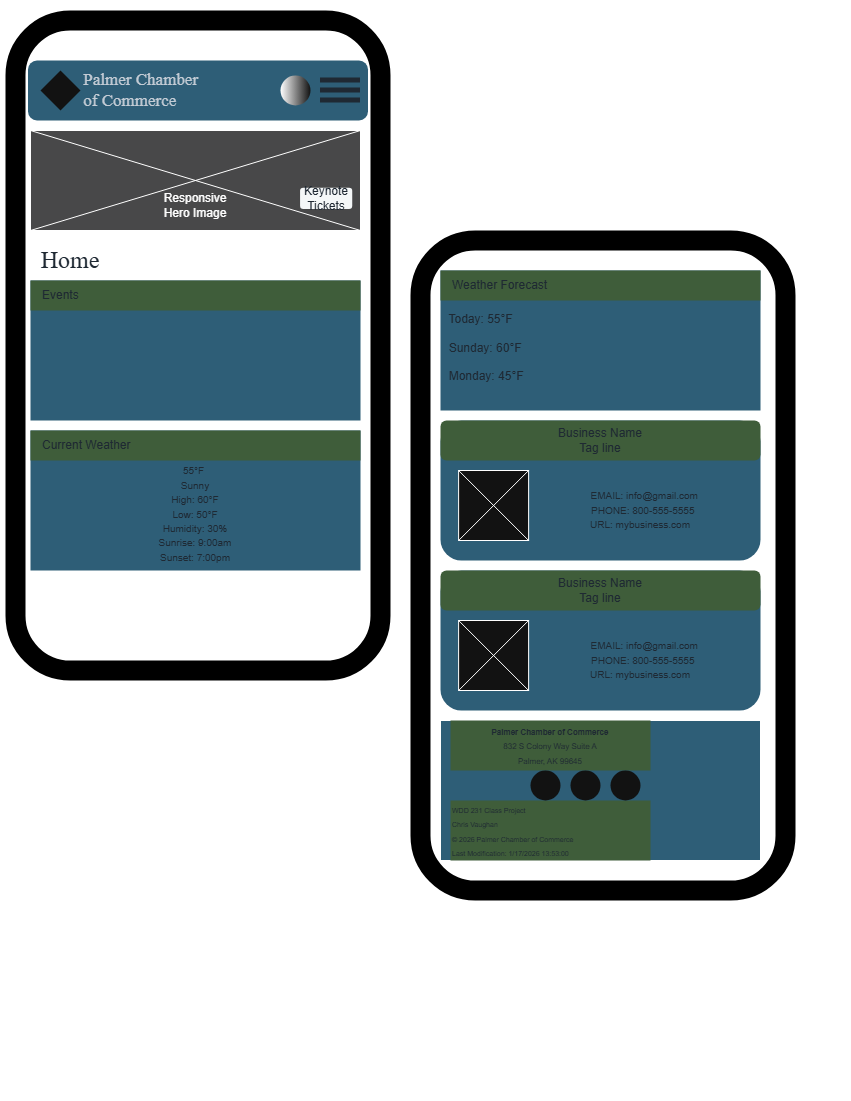

The diagram above was exported from draw.io. Its source (the exported page's mxGraphModel, read from the mxfile embedded in the PNG):
<mxGraphModel dx="1901" dy="1001" grid="1" gridSize="10" guides="1" tooltips="1" connect="1" arrows="1" fold="1" page="1" pageScale="1" pageWidth="850" pageHeight="1100" math="0" shadow="0">
  <root>
    <mxCell id="0" />
    <mxCell id="1" parent="0" />
    <mxCell id="H44o6fn1pPzuWyf1Tm6_-3" parent="1" style="rounded=0;whiteSpace=wrap;html=1;fillColor=light-dark(#FFFFFF,#FFFFFF);" value="" vertex="1">
      <mxGeometry height="1100" width="850" x="30" as="geometry" />
    </mxCell>
    <mxCell id="H44o6fn1pPzuWyf1Tm6_-4" parent="1" style="rounded=1;whiteSpace=wrap;html=1;direction=south;fillColor=light-dark(#FFFFFF,#FFFFFF);strokeColor=light-dark(#000000,#000000);strokeWidth=20;" value="" vertex="1">
      <mxGeometry height="650" width="365" x="45" y="20" as="geometry" />
    </mxCell>
    <mxCell id="H44o6fn1pPzuWyf1Tm6_-9" parent="1" style="rounded=1;whiteSpace=wrap;html=1;fillColor=light-dark(#FFFFFF,#2E5E77);strokeColor=none;align=left;" value="&lt;font style=&quot;font-size: 17px;&quot;&gt;&lt;span style=&quot;color: rgb(31, 41, 51); font-family: merriweather;&quot;&gt;&lt;span style=&quot;white-space: pre;&quot;&gt;&#09;&lt;span style=&quot;white-space: pre;&quot;&gt;&#09;&lt;/span&gt;&lt;/span&gt;Palmer Chamber &lt;br&gt;&lt;span style=&quot;white-space: pre;&quot;&gt;&#09;&lt;span style=&quot;white-space: pre;&quot;&gt;&#09;&lt;/span&gt;&lt;/span&gt;of Commerce&lt;/span&gt;&lt;/font&gt;" vertex="1">
      <mxGeometry height="60" width="340" x="57.5" y="60" as="geometry" />
    </mxCell>
    <mxCell id="H44o6fn1pPzuWyf1Tm6_-10" parent="1" style="rounded=1;whiteSpace=wrap;html=1;direction=south;fillColor=light-dark(#FFFFFF,#FFFFFF);strokeColor=light-dark(#000000,#000000);strokeWidth=20;" value="" vertex="1">
      <mxGeometry height="650" width="365" x="450" y="240" as="geometry" />
    </mxCell>
    <mxCell id="H44o6fn1pPzuWyf1Tm6_-11" parent="1" style="rhombus;whiteSpace=wrap;html=1;strokeColor=none;" value="" vertex="1">
      <mxGeometry height="40" width="40" x="70" y="70" as="geometry" />
    </mxCell>
    <mxCell id="H44o6fn1pPzuWyf1Tm6_-12" parent="1" style="ellipse;whiteSpace=wrap;html=1;aspect=fixed;strokeColor=none;gradientColor=light-dark(#000000,#FFFFFF);gradientDirection=west;" value="" vertex="1">
      <mxGeometry height="30" width="30" x="310" y="75" as="geometry" />
    </mxCell>
    <mxCell id="H44o6fn1pPzuWyf1Tm6_-21" connectable="0" parent="1" style="group" value="" vertex="1">
      <mxGeometry height="20" width="40" x="350" y="80" as="geometry" />
    </mxCell>
    <mxCell id="H44o6fn1pPzuWyf1Tm6_-14" edge="1" parent="H44o6fn1pPzuWyf1Tm6_-21" style="endArrow=none;html=1;rounded=0;strokeWidth=5;strokeColor=light-dark(#000000,#1F2933);" value="">
      <mxGeometry height="50" relative="1" width="50" as="geometry">
        <mxPoint as="sourcePoint" />
        <mxPoint x="40" as="targetPoint" />
      </mxGeometry>
    </mxCell>
    <mxCell id="H44o6fn1pPzuWyf1Tm6_-15" edge="1" parent="H44o6fn1pPzuWyf1Tm6_-21" style="endArrow=none;html=1;rounded=0;strokeWidth=5;strokeColor=light-dark(#000000,#1F2933);" value="">
      <mxGeometry height="50" relative="1" width="50" as="geometry">
        <mxPoint y="10" as="sourcePoint" />
        <mxPoint x="40" y="10" as="targetPoint" />
      </mxGeometry>
    </mxCell>
    <mxCell id="H44o6fn1pPzuWyf1Tm6_-16" edge="1" parent="H44o6fn1pPzuWyf1Tm6_-21" style="endArrow=none;html=1;rounded=0;strokeWidth=5;strokeColor=light-dark(#000000,#1F2933);" value="">
      <mxGeometry height="50" relative="1" width="50" as="geometry">
        <mxPoint y="20" as="sourcePoint" />
        <mxPoint x="40" y="20" as="targetPoint" />
      </mxGeometry>
    </mxCell>
    <mxCell id="H44o6fn1pPzuWyf1Tm6_-22" connectable="0" parent="1" style="group;rounded=1;" value="" vertex="1">
      <mxGeometry height="100" width="330" x="60" y="130" as="geometry" />
    </mxCell>
    <mxCell id="H44o6fn1pPzuWyf1Tm6_-23" parent="H44o6fn1pPzuWyf1Tm6_-22" style="rounded=0;whiteSpace=wrap;html=1;fillColor=light-dark(#FFFFFF,#484849);" value="" vertex="1">
      <mxGeometry height="100" width="330" as="geometry" />
    </mxCell>
    <mxCell id="H44o6fn1pPzuWyf1Tm6_-24" edge="1" parent="H44o6fn1pPzuWyf1Tm6_-22" source="H44o6fn1pPzuWyf1Tm6_-23" style="endArrow=none;html=1;rounded=0;entryX=1;entryY=0;entryDx=0;entryDy=0;exitX=0;exitY=1;exitDx=0;exitDy=0;" target="H44o6fn1pPzuWyf1Tm6_-23" value="">
      <mxGeometry height="50" relative="1" width="50" as="geometry">
        <mxPoint x="156.52173913043478" y="164.28571428571428" as="sourcePoint" />
        <mxPoint x="178.2608695652174" y="128.57142857142858" as="targetPoint" />
      </mxGeometry>
    </mxCell>
    <mxCell id="H44o6fn1pPzuWyf1Tm6_-25" edge="1" parent="H44o6fn1pPzuWyf1Tm6_-22" source="H44o6fn1pPzuWyf1Tm6_-23" style="endArrow=none;html=1;rounded=0;entryX=0;entryY=0;entryDx=0;entryDy=0;exitX=1;exitY=1;exitDx=0;exitDy=0;" target="H44o6fn1pPzuWyf1Tm6_-23" value="">
      <mxGeometry height="50" relative="1" width="50" as="geometry">
        <mxPoint x="195.6521739130435" y="192.85714285714286" as="sourcePoint" />
        <mxPoint x="217.39130434782606" y="157.14285714285714" as="targetPoint" />
      </mxGeometry>
    </mxCell>
    <mxCell id="H44o6fn1pPzuWyf1Tm6_-26" parent="H44o6fn1pPzuWyf1Tm6_-22" style="rounded=0;whiteSpace=wrap;html=1;strokeColor=none;fillColor=none;" value="Responsive Hero Image" vertex="1">
      <mxGeometry height="35.714285714285715" width="47.82608695652174" x="141.08695652173913" y="57.142857142857146" as="geometry" />
    </mxCell>
    <mxCell id="H44o6fn1pPzuWyf1Tm6_-27" parent="H44o6fn1pPzuWyf1Tm6_-22" style="rounded=1;whiteSpace=wrap;html=1;fillColor=light-dark(#FFFFFF,#F4F7F8);strokeColor=none;" value="&lt;font style=&quot;color: light-dark(rgb(0, 0, 0), rgb(31, 41, 51));&quot;&gt;Keynote Tickets&lt;/font&gt;" vertex="1">
      <mxGeometry height="21.42857142857143" width="52.17391304347826" x="269.5652173913044" y="57.142857142857146" as="geometry" />
    </mxCell>
    <mxCell id="H44o6fn1pPzuWyf1Tm6_-28" parent="1" style="text;html=1;whiteSpace=wrap;strokeColor=none;fillColor=none;align=center;verticalAlign=middle;rounded=0;autosize=1;resizable=0;" value="&lt;font style=&quot;font-size: 24px; color: light-dark(rgb(0, 0, 0), rgb(31, 41, 51));&quot; face=&quot;merriweather&quot;&gt;Home&lt;/font&gt;" vertex="1">
      <mxGeometry height="40" width="80" x="60" y="240" as="geometry" />
    </mxCell>
    <mxCell id="H44o6fn1pPzuWyf1Tm6_-29" connectable="0" parent="1" style="group" value="" vertex="1">
      <mxGeometry height="140" width="330" x="60" y="280" as="geometry" />
    </mxCell>
    <mxCell id="H44o6fn1pPzuWyf1Tm6_-30" parent="H44o6fn1pPzuWyf1Tm6_-29" style="rounded=0;whiteSpace=wrap;html=1;fillColor=light-dark(#FFFFFF,#2E5E77);strokeColor=none;" value="" vertex="1">
      <mxGeometry height="140" width="330" as="geometry" />
    </mxCell>
    <mxCell id="H44o6fn1pPzuWyf1Tm6_-31" parent="H44o6fn1pPzuWyf1Tm6_-29" style="rounded=0;whiteSpace=wrap;html=1;align=left;fillColor=light-dark(#FFFFFF,#3F5D3A);strokeColor=none;" value="&lt;font style=&quot;color: light-dark(rgb(0, 0, 0), rgb(31, 41, 51));&quot;&gt;&amp;nbsp; &amp;nbsp;Events&lt;/font&gt;" vertex="1">
      <mxGeometry height="30" width="330" as="geometry" />
    </mxCell>
    <mxCell id="H44o6fn1pPzuWyf1Tm6_-32" connectable="0" parent="1" style="group" value="" vertex="1">
      <mxGeometry height="140" width="330" x="60" y="430" as="geometry" />
    </mxCell>
    <mxCell id="H44o6fn1pPzuWyf1Tm6_-33" parent="H44o6fn1pPzuWyf1Tm6_-32" style="rounded=0;whiteSpace=wrap;html=1;align=center;fillColor=light-dark(#FFFFFF,#2E5E77);strokeColor=none;" value="&lt;div&gt;&lt;span style=&quot;&quot;&gt;&lt;font style=&quot;font-size: 10px; color: light-dark(rgb(0, 0, 0), rgb(31, 41, 51));&quot;&gt;&lt;br&gt;&lt;/font&gt;&lt;/span&gt;&lt;/div&gt;&lt;span style=&quot;&quot;&gt;&lt;font style=&quot;font-size: 10px; color: light-dark(rgb(0, 0, 0), rgb(31, 41, 51));&quot;&gt;&lt;div&gt;&lt;span style=&quot;&quot;&gt;&lt;font style=&quot;font-size: 10px;&quot;&gt;&lt;br&gt;&lt;/font&gt;&lt;/span&gt;&lt;/div&gt;55°F&amp;nbsp;&lt;/font&gt;&lt;/span&gt;&lt;div&gt;&lt;span style=&quot;&quot;&gt;&lt;font style=&quot;font-size: 10px; color: light-dark(rgb(0, 0, 0), rgb(31, 41, 51));&quot;&gt;Sunny&lt;/font&gt;&lt;/span&gt;&lt;/div&gt;&lt;div&gt;&lt;font style=&quot;font-size: 10px; color: light-dark(rgb(0, 0, 0), rgb(31, 41, 51));&quot;&gt;&lt;span style=&quot;&quot;&gt;High: 60&lt;/span&gt;&lt;span style=&quot;background-color: transparent;&quot;&gt;°F&lt;/span&gt;&lt;/font&gt;&lt;/div&gt;&lt;div&gt;&lt;font style=&quot;font-size: 10px; color: light-dark(rgb(0, 0, 0), rgb(31, 41, 51));&quot;&gt;&lt;span style=&quot;background-color: transparent;&quot;&gt;Low:&amp;nbsp;&lt;/span&gt;&lt;span style=&quot;background-color: transparent;&quot;&gt;50°F&lt;/span&gt;&lt;/font&gt;&lt;/div&gt;&lt;div&gt;&lt;span style=&quot;background-color: transparent;&quot;&gt;&lt;font style=&quot;font-size: 10px; color: light-dark(rgb(0, 0, 0), rgb(31, 41, 51));&quot;&gt;Humidity: 30%&lt;br&gt;Sunrise: 9:00am&lt;/font&gt;&lt;/span&gt;&lt;/div&gt;&lt;div&gt;&lt;span style=&quot;background-color: transparent;&quot;&gt;&lt;font style=&quot;font-size: 10px; color: light-dark(rgb(0, 0, 0), rgb(31, 41, 51));&quot;&gt;Sunset: 7:00pm&lt;/font&gt;&lt;/span&gt;&lt;/div&gt;" vertex="1">
      <mxGeometry height="140" width="330" as="geometry" />
    </mxCell>
    <mxCell id="H44o6fn1pPzuWyf1Tm6_-34" parent="H44o6fn1pPzuWyf1Tm6_-32" style="rounded=0;whiteSpace=wrap;html=1;align=left;fillColor=light-dark(#FFFFFF,#3F5D3A);strokeColor=none;" value="&lt;font style=&quot;color: light-dark(rgb(0, 0, 0), rgb(31, 41, 51));&quot;&gt;&amp;nbsp; &amp;nbsp;Current Weather&lt;/font&gt;" vertex="1">
      <mxGeometry height="30" width="330" as="geometry" />
    </mxCell>
    <mxCell id="H44o6fn1pPzuWyf1Tm6_-35" connectable="0" parent="1" style="group" value="" vertex="1">
      <mxGeometry height="140" width="320" x="470" y="270" as="geometry" />
    </mxCell>
    <mxCell id="H44o6fn1pPzuWyf1Tm6_-36" parent="H44o6fn1pPzuWyf1Tm6_-35" style="rounded=0;whiteSpace=wrap;html=1;align=left;fillColor=light-dark(#FFFFFF,#2E5E77);strokeColor=none;" value="&lt;font style=&quot;color: light-dark(rgb(0, 0, 0), rgb(31, 41, 51));&quot;&gt;&lt;br&gt;&amp;nbsp; Today: 55°F&lt;br&gt;&lt;br&gt;&lt;/font&gt;&lt;div&gt;&lt;font style=&quot;color: light-dark(rgb(0, 0, 0), rgb(31, 41, 51));&quot;&gt;&amp;nbsp; Sunday: 60°F&lt;br&gt;&lt;br&gt;&lt;/font&gt;&lt;/div&gt;&lt;div&gt;&lt;font style=&quot;color: light-dark(rgb(0, 0, 0), rgb(31, 41, 51));&quot;&gt;&amp;nbsp; Monday: 45°F&lt;/font&gt;&lt;/div&gt;" vertex="1">
      <mxGeometry height="140" width="320" as="geometry" />
    </mxCell>
    <mxCell id="H44o6fn1pPzuWyf1Tm6_-37" parent="H44o6fn1pPzuWyf1Tm6_-35" style="rounded=0;whiteSpace=wrap;html=1;align=left;strokeColor=none;fillColor=light-dark(#FFFFFF,#3F5D3A);" value="&lt;font style=&quot;color: light-dark(rgb(0, 0, 0), rgb(31, 41, 51));&quot;&gt;&amp;nbsp; &amp;nbsp;Weather Forecast&lt;/font&gt;" vertex="1">
      <mxGeometry height="30" width="320" as="geometry" />
    </mxCell>
    <mxCell id="H44o6fn1pPzuWyf1Tm6_-39" connectable="0" parent="1" style="group" value="" vertex="1">
      <mxGeometry height="140" width="320" x="470" y="420" as="geometry" />
    </mxCell>
    <mxCell id="H44o6fn1pPzuWyf1Tm6_-40" parent="H44o6fn1pPzuWyf1Tm6_-39" style="rounded=1;whiteSpace=wrap;html=1;align=center;fillColor=light-dark(#FFFFFF,#2E5E77);strokeColor=none;" value="&lt;div&gt;&lt;font style=&quot;font-size: 10px; color: light-dark(rgb(0, 0, 0), rgb(31, 41, 51));&quot;&gt;&lt;br&gt;&lt;/font&gt;&lt;/div&gt;&lt;font style=&quot;font-size: 10px; color: light-dark(rgb(0, 0, 0), rgb(31, 41, 51));&quot;&gt;&lt;div&gt;&lt;font style=&quot;font-size: 10px;&quot;&gt;&lt;br&gt;&lt;/font&gt;&lt;/div&gt;&lt;div&gt;&lt;font style=&quot;font-size: 10px;&quot;&gt;&lt;br&gt;&lt;/font&gt;&lt;/div&gt;&lt;span style=&quot;white-space: pre;&quot;&gt;&#09;&lt;/span&gt;&lt;span style=&quot;white-space: pre;&quot;&gt;&#09;&lt;/span&gt;&lt;span style=&quot;white-space: pre;&quot;&gt;&#09;&lt;/span&gt;&amp;nbsp; &amp;nbsp;EMAIL: info@gmail.com&lt;/font&gt;&lt;div&gt;&lt;font style=&quot;font-size: 10px; color: light-dark(rgb(0, 0, 0), rgb(31, 41, 51));&quot;&gt;&lt;span style=&quot;white-space: pre;&quot;&gt;&#09;&lt;/span&gt;&lt;span style=&quot;white-space: pre;&quot;&gt;&#09;&lt;/span&gt;&lt;span style=&quot;white-space: pre;&quot;&gt;&#09;&lt;/span&gt;&amp;nbsp; PHONE: 800-555-5555&lt;br&gt;&lt;span style=&quot;white-space: pre;&quot;&gt;&#09;&lt;/span&gt;&lt;span style=&quot;white-space: pre;&quot;&gt;&#09;&lt;/span&gt;&lt;span style=&quot;white-space: pre;&quot;&gt;&#09;&lt;/span&gt;URL: mybusiness.com&lt;/font&gt;&lt;/div&gt;" vertex="1">
      <mxGeometry height="140" width="320" as="geometry" />
    </mxCell>
    <mxCell id="H44o6fn1pPzuWyf1Tm6_-41" parent="H44o6fn1pPzuWyf1Tm6_-39" style="rounded=1;whiteSpace=wrap;html=1;fillColor=light-dark(#FFFFFF,#3F5D3A);strokeColor=none;" value="&lt;font style=&quot;color: light-dark(rgb(0, 0, 0), rgb(31, 41, 51));&quot;&gt;Business Name&lt;br&gt;Tag line&lt;/font&gt;" vertex="1">
      <mxGeometry height="40" width="320" as="geometry" />
    </mxCell>
    <mxCell id="H44o6fn1pPzuWyf1Tm6_-42" parent="H44o6fn1pPzuWyf1Tm6_-39" style="whiteSpace=wrap;html=1;aspect=fixed;" value="" vertex="1">
      <mxGeometry height="70" width="70" x="18.113207547169814" y="50" as="geometry" />
    </mxCell>
    <mxCell id="H44o6fn1pPzuWyf1Tm6_-43" edge="1" parent="H44o6fn1pPzuWyf1Tm6_-39" source="H44o6fn1pPzuWyf1Tm6_-42" style="endArrow=none;html=1;rounded=0;entryX=1;entryY=0;entryDx=0;entryDy=0;exitX=0;exitY=1;exitDx=0;exitDy=0;" target="H44o6fn1pPzuWyf1Tm6_-42" value="">
      <mxGeometry height="50" relative="1" width="50" as="geometry">
        <mxPoint x="33.20754716981132" y="110" as="sourcePoint" />
        <mxPoint x="108.67924528301887" y="60" as="targetPoint" />
      </mxGeometry>
    </mxCell>
    <mxCell id="H44o6fn1pPzuWyf1Tm6_-44" edge="1" parent="H44o6fn1pPzuWyf1Tm6_-39" source="H44o6fn1pPzuWyf1Tm6_-42" style="endArrow=none;html=1;rounded=0;entryX=1;entryY=1;entryDx=0;entryDy=0;exitX=0;exitY=0;exitDx=0;exitDy=0;" target="H44o6fn1pPzuWyf1Tm6_-42" value="">
      <mxGeometry height="50" relative="1" width="50" as="geometry">
        <mxPoint x="259.622641509434" y="180" as="sourcePoint" />
        <mxPoint x="365.28301886792457" y="110" as="targetPoint" />
      </mxGeometry>
    </mxCell>
    <mxCell id="H44o6fn1pPzuWyf1Tm6_-45" connectable="0" parent="1" style="group" value="" vertex="1">
      <mxGeometry height="140" width="320" x="470" y="570" as="geometry" />
    </mxCell>
    <mxCell id="H44o6fn1pPzuWyf1Tm6_-46" parent="H44o6fn1pPzuWyf1Tm6_-45" style="rounded=1;whiteSpace=wrap;html=1;align=center;fillColor=light-dark(#FFFFFF,#2E5E77);strokeColor=none;" value="&lt;div&gt;&lt;font style=&quot;font-size: 10px; color: light-dark(rgb(0, 0, 0), rgb(31, 41, 51));&quot;&gt;&lt;br&gt;&lt;/font&gt;&lt;/div&gt;&lt;font style=&quot;font-size: 10px; color: light-dark(rgb(0, 0, 0), rgb(31, 41, 51));&quot;&gt;&lt;div&gt;&lt;font style=&quot;font-size: 10px;&quot;&gt;&lt;br&gt;&lt;/font&gt;&lt;/div&gt;&lt;div&gt;&lt;font style=&quot;font-size: 10px;&quot;&gt;&lt;br&gt;&lt;/font&gt;&lt;/div&gt;&lt;span style=&quot;white-space: pre;&quot;&gt;&#09;&lt;/span&gt;&lt;span style=&quot;white-space: pre;&quot;&gt;&#09;&lt;/span&gt;&lt;span style=&quot;white-space: pre;&quot;&gt;&#09;&lt;/span&gt;&amp;nbsp; &amp;nbsp;EMAIL: info@gmail.com&lt;/font&gt;&lt;div&gt;&lt;font style=&quot;font-size: 10px; color: light-dark(rgb(0, 0, 0), rgb(31, 41, 51));&quot;&gt;&lt;span style=&quot;white-space: pre;&quot;&gt;&#09;&lt;/span&gt;&lt;span style=&quot;white-space: pre;&quot;&gt;&#09;&lt;/span&gt;&lt;span style=&quot;white-space: pre;&quot;&gt;&#09;&lt;/span&gt;&amp;nbsp; PHONE: 800-555-5555&lt;br&gt;&lt;span style=&quot;white-space: pre;&quot;&gt;&#09;&lt;/span&gt;&lt;span style=&quot;white-space: pre;&quot;&gt;&#09;&lt;/span&gt;&lt;span style=&quot;white-space: pre;&quot;&gt;&#09;&lt;/span&gt;URL: mybusiness.com&lt;/font&gt;&lt;/div&gt;" vertex="1">
      <mxGeometry height="140" width="320" as="geometry" />
    </mxCell>
    <mxCell id="H44o6fn1pPzuWyf1Tm6_-47" parent="H44o6fn1pPzuWyf1Tm6_-45" style="rounded=1;whiteSpace=wrap;html=1;fillColor=light-dark(#FFFFFF,#3F5D3A);strokeColor=none;" value="&lt;font style=&quot;color: light-dark(rgb(0, 0, 0), rgb(31, 41, 51));&quot;&gt;Business Name&lt;br&gt;Tag line&lt;/font&gt;" vertex="1">
      <mxGeometry height="40" width="320" as="geometry" />
    </mxCell>
    <mxCell id="H44o6fn1pPzuWyf1Tm6_-48" parent="H44o6fn1pPzuWyf1Tm6_-45" style="whiteSpace=wrap;html=1;aspect=fixed;" value="" vertex="1">
      <mxGeometry height="70" width="70" x="18.113207547169814" y="50" as="geometry" />
    </mxCell>
    <mxCell id="H44o6fn1pPzuWyf1Tm6_-49" edge="1" parent="H44o6fn1pPzuWyf1Tm6_-45" source="H44o6fn1pPzuWyf1Tm6_-48" style="endArrow=none;html=1;rounded=0;entryX=1;entryY=0;entryDx=0;entryDy=0;exitX=0;exitY=1;exitDx=0;exitDy=0;" target="H44o6fn1pPzuWyf1Tm6_-48" value="">
      <mxGeometry height="50" relative="1" width="50" as="geometry">
        <mxPoint x="33.20754716981132" y="110" as="sourcePoint" />
        <mxPoint x="108.67924528301887" y="60" as="targetPoint" />
      </mxGeometry>
    </mxCell>
    <mxCell id="H44o6fn1pPzuWyf1Tm6_-50" edge="1" parent="H44o6fn1pPzuWyf1Tm6_-45" source="H44o6fn1pPzuWyf1Tm6_-48" style="endArrow=none;html=1;rounded=0;entryX=1;entryY=1;entryDx=0;entryDy=0;exitX=0;exitY=0;exitDx=0;exitDy=0;" target="H44o6fn1pPzuWyf1Tm6_-48" value="">
      <mxGeometry height="50" relative="1" width="50" as="geometry">
        <mxPoint x="259.622641509434" y="180" as="sourcePoint" />
        <mxPoint x="365.28301886792457" y="110" as="targetPoint" />
      </mxGeometry>
    </mxCell>
    <mxCell id="H44o6fn1pPzuWyf1Tm6_-51" parent="1" style="rounded=0;whiteSpace=wrap;html=1;fillColor=light-dark(#FFFFFF,#2E5E77);" value="" vertex="1">
      <mxGeometry height="140" width="320" x="470" y="720" as="geometry" />
    </mxCell>
    <mxCell id="H44o6fn1pPzuWyf1Tm6_-52" parent="1" style="rounded=0;whiteSpace=wrap;html=1;strokeColor=none;fillColor=light-dark(#FFFFFF,#3F5D3A);" value="&lt;font style=&quot;color: light-dark(rgb(0, 0, 0), rgb(31, 41, 51)); font-size: 8px;&quot;&gt;&lt;b style=&quot;&quot;&gt;Palmer Chamber of Commerce&lt;/b&gt;&lt;br style=&quot;&quot;&gt;&lt;span style=&quot;text-align: start;&quot;&gt;832 S Colony Way Suite A&lt;br&gt;&lt;/span&gt;&lt;span style=&quot;font-family: Roboto, Arial, sans-serif; text-align: start;&quot;&gt;Palmer, AK 99645&lt;/span&gt;&lt;/font&gt;" vertex="1">
      <mxGeometry height="50" width="200" x="480" y="720" as="geometry" />
    </mxCell>
    <mxCell id="H44o6fn1pPzuWyf1Tm6_-56" parent="1" style="rounded=0;whiteSpace=wrap;html=1;align=left;fillColor=light-dark(#FFFFFF,#3F5D3A);strokeColor=none;" value="&lt;font style=&quot;color: light-dark(rgb(0, 0, 0), rgb(31, 41, 51)); font-size: 7px;&quot;&gt;WDD 231 Class Project&lt;br&gt;Chris Vaughan&lt;br&gt;© 2026 Palmer Chamber of Commerce&lt;br&gt;Last Modification: 1/17/2026 13:53:00&lt;/font&gt;" vertex="1">
      <mxGeometry height="60" width="200" x="480" y="800" as="geometry" />
    </mxCell>
    <mxCell id="H44o6fn1pPzuWyf1Tm6_-61" parent="1" style="ellipse;whiteSpace=wrap;html=1;aspect=fixed;strokeColor=none;" value="" vertex="1">
      <mxGeometry height="30" width="30" x="560" y="770" as="geometry" />
    </mxCell>
    <mxCell id="H44o6fn1pPzuWyf1Tm6_-62" parent="1" style="ellipse;whiteSpace=wrap;html=1;aspect=fixed;strokeColor=none;" value="" vertex="1">
      <mxGeometry height="30" width="30" x="600" y="770" as="geometry" />
    </mxCell>
    <mxCell id="H44o6fn1pPzuWyf1Tm6_-63" parent="1" style="ellipse;whiteSpace=wrap;html=1;aspect=fixed;strokeColor=none;" value="" vertex="1">
      <mxGeometry height="30" width="30" x="640" y="770" as="geometry" />
    </mxCell>
  </root>
</mxGraphModel>